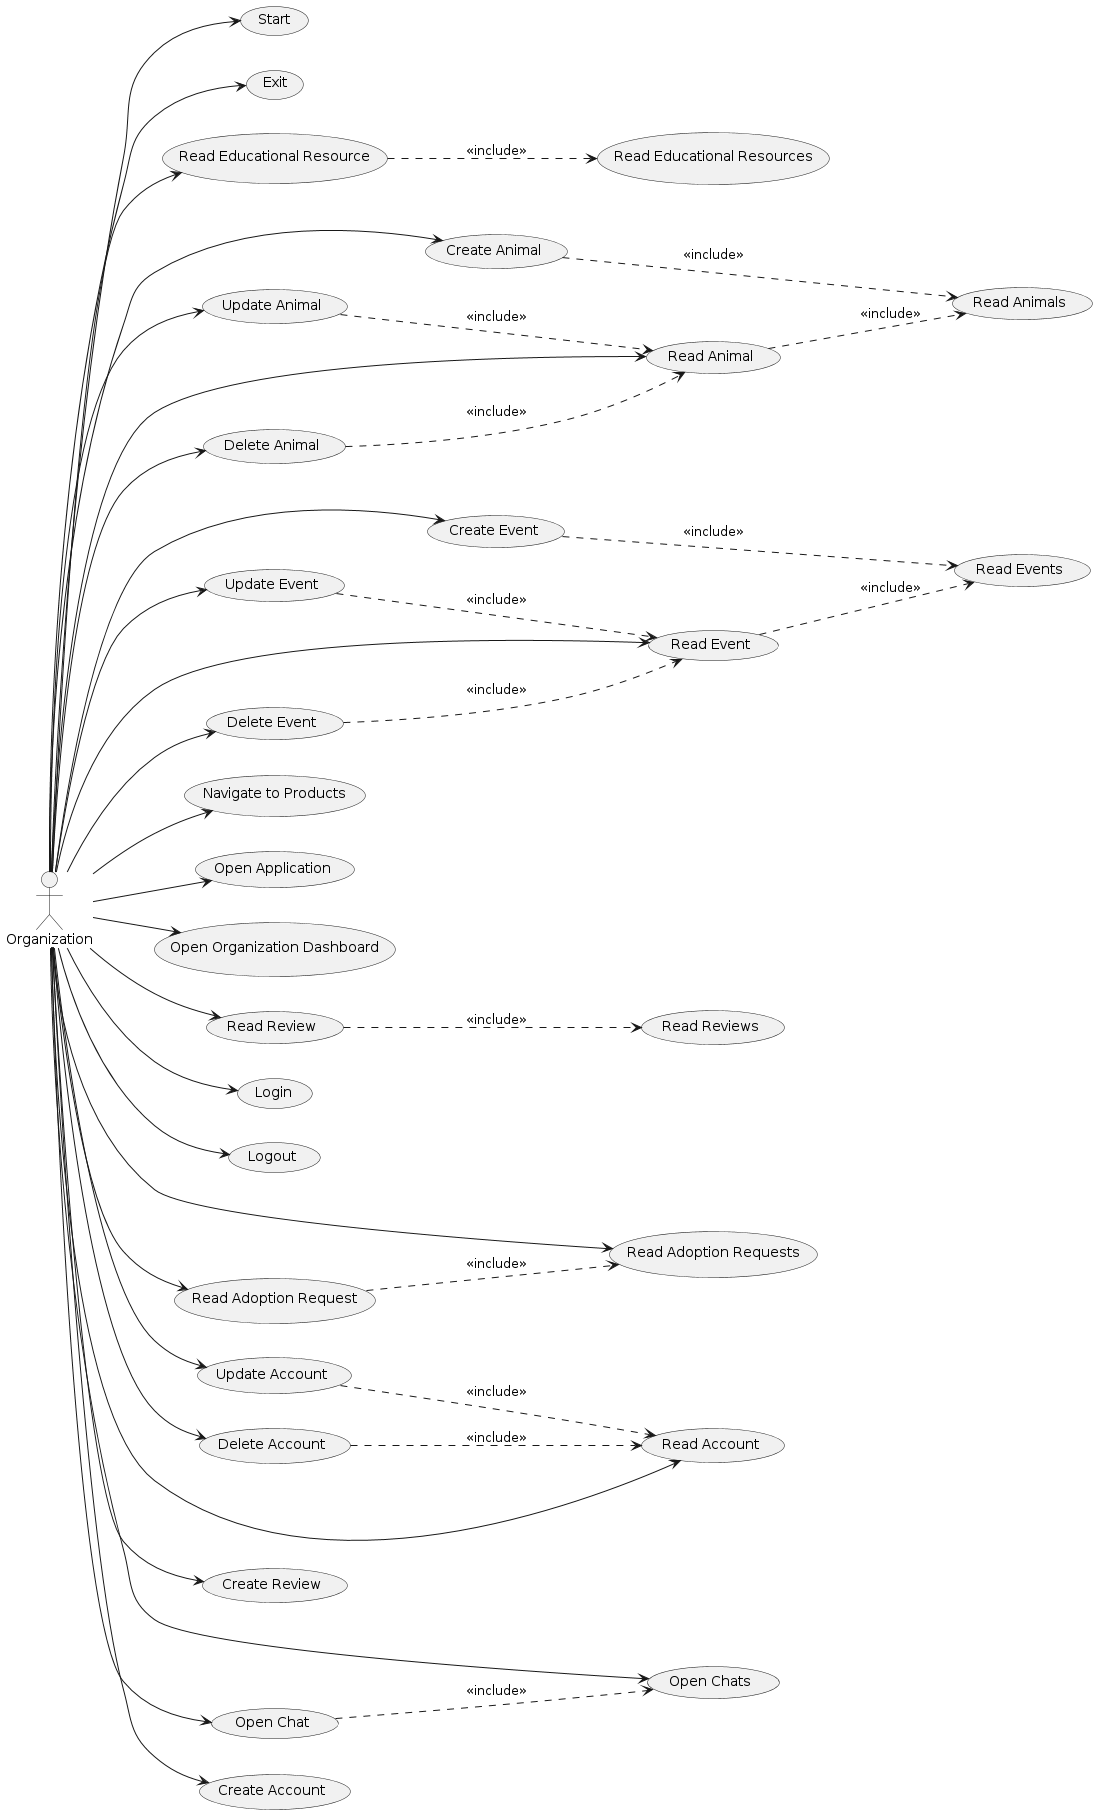

The diagram above was rendered by PlantUML. Its source (embedded in the PNG):
@startuml
left to right direction 
skinparam packageStyle rectangle  
actor Organization  
usecase "Start" as Start 
usecase "Exit" as Exit 
usecase "Read Educational Resource" as RER 
usecase "Read Educational Resources" as RERs 
usecase "Read Animal" as RA 
usecase "Read Animals" as RAs 
usecase "Create Animal" as CAn 
usecase "Update Animal" as UAn 
usecase "Delete Animal" as DAn 
usecase "Read Event" as REv 
usecase "Read Events" as REvs 
usecase "Create Event" as CE 
usecase "Update Event" as UE 
usecase "Delete Event" as DE 
usecase "Navigate to Products" as NP 
usecase "Open Application" as OA
usecase "Open Organization Dashboard" as OOD
usecase "Read Account" as RAcc 
usecase "Login" as Login 
usecase "Logout" as Logout 
usecase "Read Review" as RR 
usecase "Read Reviews" as RRs 
usecase "Read Adoption Request" as RAR 
usecase "Read Adoption Requests" as RARs 
usecase "Delete Account" as DA 
usecase "Update Account" as UA 
usecase "Create Review" as CR 
usecase "Open Chat" as OC 
usecase "Open Chats" as OCs 
usecase "Create Account" as CA  
Organization --> Start 
Organization --> Exit 
Organization --> RER 
Organization --> RA 
Organization --> REv 
Organization --> NP 
Organization --> OA 
Organization --> RAcc 
Organization --> Login 
Organization --> Logout 
Organization --> RR 
Organization --> RAR 
Organization --> RARs 
Organization --> UA 
Organization --> DA 
Organization --> CR 
Organization --> OC 
Organization --> OCs 
Organization --> CA 
Organization --> CAn 
Organization --> UAn 
Organization --> DAn 
Organization --> CE 
Organization --> UE 
Organization --> DE 
Organization --> OOD 
RER -[dashed]-> RERs : <<include>> 
RA -[dashed]-> RAs : <<include>> 
REv -[dashed]-> REvs : <<include>> 
RR -[dashed]-> RRs : <<include>> 
OC -[dashed]-> OCs : <<include>> 
RAR -[dashed]-> RARs : <<include>> 
DA -[dashed]-> RAcc: <<include>> 
UA -[dashed]-> RAcc: <<include>> 
CAn -[dashed]-> RAs: <<include>> 
UAn -[dashed]-> RA: <<include>> 
DAn -[dashed]-> RA: <<include>> 
CE -[dashed]-> REvs: <<include>> 
DE -[dashed]-> REv: <<include>> 
UE -[dashed]-> REv: <<include>>
@enduml